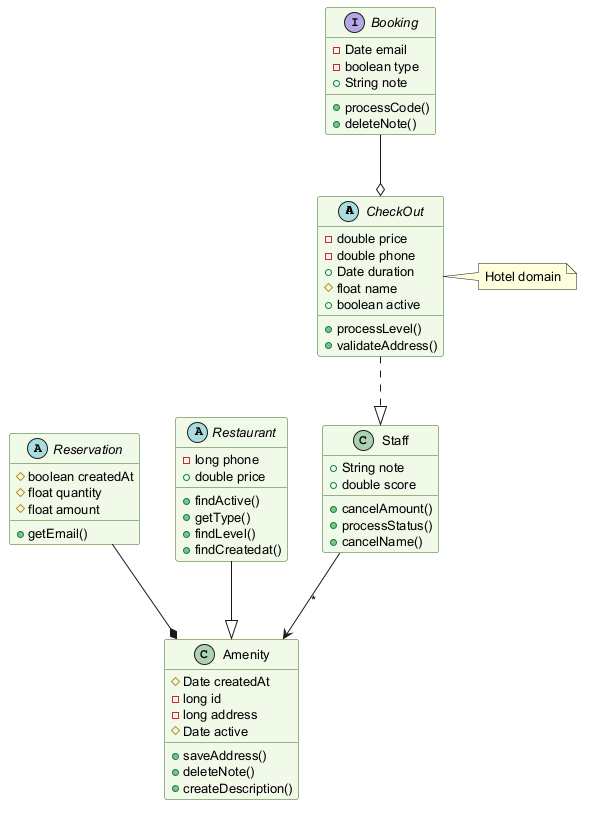

The diagram above was rendered by PlantUML. Its source (embedded in the PNG):
@startuml
skinparam backgroundColor #FFFFFF
skinparam classBackgroundColor #F1F8E9
skinparam classBorderColor #33691E
skinparam defaultFontSize 13
abstract class CheckOut {
  -double price
  -double phone
  +Date duration
  #float name
  +boolean active
  +processLevel()
  +validateAddress()
}
class Amenity {
  #Date createdAt
  -long id
  -long address
  #Date active
  +saveAddress()
  +deleteNote()
  +createDescription()
}
abstract class Reservation {
  #boolean createdAt
  #float quantity
  #float amount
  +getEmail()
}
abstract class Restaurant {
  -long phone
  +double price
  +findActive()
  +getType()
  +findLevel()
  +findCreatedat()
}
class Staff {
  +String note
  +double score
  +cancelAmount()
  +processStatus()
  +cancelName()
}
interface Booking {
  -Date email
  -boolean type
  +String note
  +processCode()
  +deleteNote()
}
CheckOut ..|> Staff
Reservation --* Amenity
Restaurant --|> Amenity
Booking --o CheckOut
Staff --> Amenity : "*"
note right of CheckOut : Hotel domain
@enduml